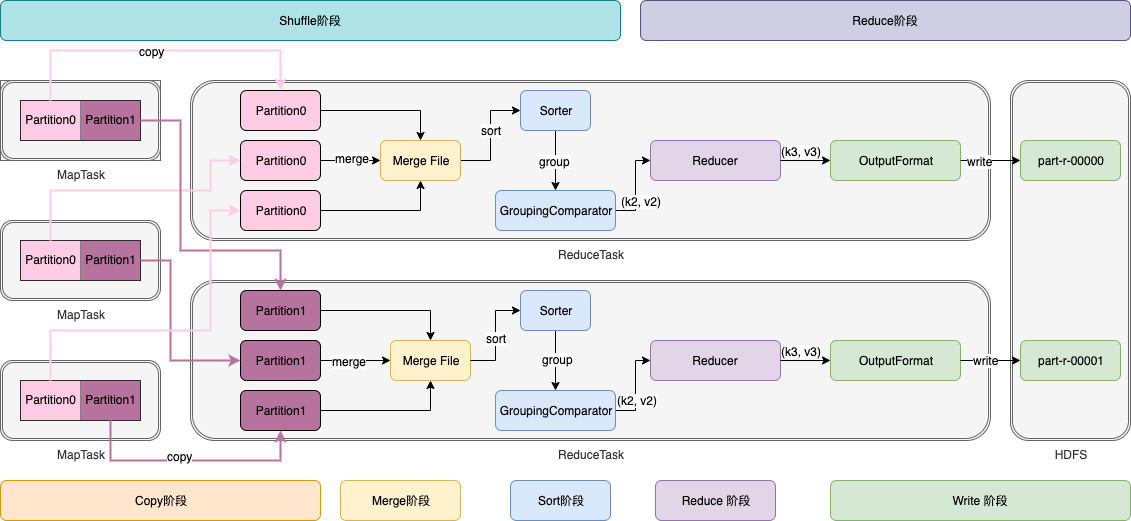

The diagram above was exported from draw.io. Its source (the exported page's mxGraphModel, read from the mxfile embedded in the PNG):
<mxGraphModel dx="1186" dy="830" grid="1" gridSize="10" guides="1" tooltips="1" connect="1" arrows="1" fold="1" page="1" pageScale="1" pageWidth="827" pageHeight="1169" math="0" shadow="0">
  <root>
    <mxCell id="0" />
    <mxCell id="1" parent="0" />
    <mxCell id="Ru1_wJTIgDTdRCimEyg_-12" value="" style="group;fillColor=#f5f5f5;strokeColor=#666666;fontColor=#333333;" parent="1" vertex="1" connectable="0">
      <mxGeometry x="40" y="120" width="160" height="80" as="geometry" />
    </mxCell>
    <mxCell id="Ru1_wJTIgDTdRCimEyg_-1" value="MapTask" style="shape=ext;double=1;rounded=1;whiteSpace=wrap;html=1;labelPosition=center;verticalLabelPosition=bottom;align=center;verticalAlign=top;fillColor=#f5f5f5;strokeColor=#666666;fontColor=#333333;" parent="Ru1_wJTIgDTdRCimEyg_-12" vertex="1">
      <mxGeometry width="160" height="80" as="geometry" />
    </mxCell>
    <mxCell id="Ru1_wJTIgDTdRCimEyg_-4" value="&lt;table border=&quot;1&quot; width=&quot;100%&quot; style=&quot;width: 100% ; height: 100% ; border-collapse: collapse&quot;&gt;&lt;tbody&gt;&lt;tr&gt;&lt;td align=&quot;center&quot; style=&quot;background-color: rgb(255 , 204 , 230)&quot;&gt;Partition0&lt;/td&gt;&lt;td align=&quot;center&quot; style=&quot;background-color: rgb(181 , 115 , 157)&quot;&gt;Partition1&lt;/td&gt;&lt;/tr&gt;&lt;/tbody&gt;&lt;/table&gt;" style="text;html=1;strokeColor=none;fillColor=none;overflow=fill;" parent="Ru1_wJTIgDTdRCimEyg_-12" vertex="1">
      <mxGeometry x="20" y="20" width="120" height="40" as="geometry" />
    </mxCell>
    <mxCell id="Ru1_wJTIgDTdRCimEyg_-14" value="MapTask" style="shape=ext;double=1;rounded=1;whiteSpace=wrap;html=1;labelPosition=center;verticalLabelPosition=bottom;align=center;verticalAlign=top;fillColor=#f5f5f5;strokeColor=#666666;fontColor=#333333;" parent="1" vertex="1">
      <mxGeometry x="40" y="260" width="160" height="80" as="geometry" />
    </mxCell>
    <mxCell id="Ru1_wJTIgDTdRCimEyg_-15" value="&lt;table border=&quot;1&quot; width=&quot;100%&quot; style=&quot;width: 100% ; height: 100% ; border-collapse: collapse&quot;&gt;&lt;tbody&gt;&lt;tr&gt;&lt;td align=&quot;center&quot; style=&quot;background-color: rgb(255 , 204 , 230)&quot;&gt;Partition0&lt;/td&gt;&lt;td align=&quot;center&quot; style=&quot;background-color: rgb(181 , 115 , 157)&quot;&gt;Partition1&lt;/td&gt;&lt;/tr&gt;&lt;/tbody&gt;&lt;/table&gt;" style="text;html=1;strokeColor=none;fillColor=none;overflow=fill;" parent="1" vertex="1">
      <mxGeometry x="60" y="280" width="120" height="40" as="geometry" />
    </mxCell>
    <mxCell id="Ru1_wJTIgDTdRCimEyg_-17" value="MapTask" style="shape=ext;double=1;rounded=1;whiteSpace=wrap;html=1;labelPosition=center;verticalLabelPosition=bottom;align=center;verticalAlign=top;fillColor=#f5f5f5;strokeColor=#666666;fontColor=#333333;" parent="1" vertex="1">
      <mxGeometry x="40" y="400" width="160" height="80" as="geometry" />
    </mxCell>
    <mxCell id="Ru1_wJTIgDTdRCimEyg_-18" value="&lt;table border=&quot;1&quot; width=&quot;100%&quot; style=&quot;width: 100% ; height: 100% ; border-collapse: collapse&quot;&gt;&lt;tbody&gt;&lt;tr&gt;&lt;td align=&quot;center&quot; style=&quot;background-color: rgb(255 , 204 , 230)&quot;&gt;Partition0&lt;/td&gt;&lt;td align=&quot;center&quot; style=&quot;background-color: rgb(181 , 115 , 157)&quot;&gt;Partition1&lt;/td&gt;&lt;/tr&gt;&lt;/tbody&gt;&lt;/table&gt;" style="text;html=1;strokeColor=none;fillColor=none;overflow=fill;" parent="1" vertex="1">
      <mxGeometry x="60" y="420" width="120" height="40" as="geometry" />
    </mxCell>
    <mxCell id="Ru1_wJTIgDTdRCimEyg_-45" value="Copy阶段" style="rounded=1;whiteSpace=wrap;html=1;fillColor=#ffe6cc;strokeColor=#d79b00;" parent="1" vertex="1">
      <mxGeometry x="40" y="520" width="320" height="40" as="geometry" />
    </mxCell>
    <mxCell id="Ru1_wJTIgDTdRCimEyg_-46" value="Merge阶段" style="rounded=1;whiteSpace=wrap;html=1;fillColor=#fff2cc;strokeColor=#d6b656;" parent="1" vertex="1">
      <mxGeometry x="380" y="520" width="120" height="40" as="geometry" />
    </mxCell>
    <mxCell id="Ru1_wJTIgDTdRCimEyg_-47" value="Sort阶段" style="rounded=1;whiteSpace=wrap;html=1;fillColor=#dae8fc;strokeColor=#6c8ebf;" parent="1" vertex="1">
      <mxGeometry x="550" y="520" width="100" height="40" as="geometry" />
    </mxCell>
    <mxCell id="Ru1_wJTIgDTdRCimEyg_-48" value="Reduce 阶段" style="rounded=1;whiteSpace=wrap;html=1;fillColor=#e1d5e7;strokeColor=#9673a6;" parent="1" vertex="1">
      <mxGeometry x="695" y="520" width="120" height="40" as="geometry" />
    </mxCell>
    <mxCell id="Ru1_wJTIgDTdRCimEyg_-49" value="HDFS" style="shape=ext;double=1;rounded=1;whiteSpace=wrap;html=1;labelPosition=center;verticalLabelPosition=bottom;align=center;verticalAlign=top;fillColor=#f5f5f5;strokeColor=#666666;fontColor=#333333;" parent="1" vertex="1">
      <mxGeometry x="1050" y="120" width="120" height="360" as="geometry" />
    </mxCell>
    <mxCell id="Ru1_wJTIgDTdRCimEyg_-50" value="part-r-00000" style="rounded=1;whiteSpace=wrap;html=1;fillColor=#d5e8d4;strokeColor=#82b366;" parent="1" vertex="1">
      <mxGeometry x="1060" y="180" width="100" height="40" as="geometry" />
    </mxCell>
    <mxCell id="Ru1_wJTIgDTdRCimEyg_-51" value="part-r-00001" style="rounded=1;whiteSpace=wrap;html=1;fillColor=#d5e8d4;strokeColor=#82b366;" parent="1" vertex="1">
      <mxGeometry x="1060" y="380" width="100" height="40" as="geometry" />
    </mxCell>
    <mxCell id="Ru1_wJTIgDTdRCimEyg_-53" value="Write 阶段" style="rounded=1;whiteSpace=wrap;html=1;fillColor=#d5e8d4;strokeColor=#82b366;" parent="1" vertex="1">
      <mxGeometry x="870" y="520" width="300" height="40" as="geometry" />
    </mxCell>
    <mxCell id="Ru1_wJTIgDTdRCimEyg_-21" value="ReduceTask" style="shape=ext;double=1;rounded=1;whiteSpace=wrap;html=1;fillColor=#f5f5f5;strokeColor=#666666;fontColor=#333333;labelPosition=center;verticalLabelPosition=bottom;align=center;verticalAlign=top;" parent="1" vertex="1">
      <mxGeometry x="230" y="120" width="800" height="160" as="geometry" />
    </mxCell>
    <mxCell id="Ru1_wJTIgDTdRCimEyg_-27" value="Partition0" style="rounded=1;whiteSpace=wrap;html=1;fillColor=#FFCCE6;" parent="1" vertex="1">
      <mxGeometry x="280" y="130" width="80" height="40" as="geometry" />
    </mxCell>
    <mxCell id="Ru1_wJTIgDTdRCimEyg_-28" value="Partition0" style="rounded=1;whiteSpace=wrap;html=1;fillColor=#FFCCE6;" parent="1" vertex="1">
      <mxGeometry x="280" y="180" width="80" height="40" as="geometry" />
    </mxCell>
    <mxCell id="Ru1_wJTIgDTdRCimEyg_-29" value="Partition0" style="rounded=1;whiteSpace=wrap;html=1;fillColor=#FFCCE6;" parent="1" vertex="1">
      <mxGeometry x="280" y="230" width="80" height="40" as="geometry" />
    </mxCell>
    <mxCell id="kQu1FwkZ7Osc0qprwyI4-2" style="edgeStyle=orthogonalEdgeStyle;rounded=0;orthogonalLoop=1;jettySize=auto;html=1;entryX=0;entryY=0.5;entryDx=0;entryDy=0;" parent="1" source="Ru1_wJTIgDTdRCimEyg_-30" target="kQu1FwkZ7Osc0qprwyI4-1" edge="1">
      <mxGeometry relative="1" as="geometry" />
    </mxCell>
    <mxCell id="kQu1FwkZ7Osc0qprwyI4-8" value="sort" style="text;html=1;align=center;verticalAlign=middle;resizable=0;points=[];;labelBackgroundColor=#ffffff;" parent="kQu1FwkZ7Osc0qprwyI4-2" vertex="1" connectable="0">
      <mxGeometry x="0.1" relative="1" as="geometry">
        <mxPoint as="offset" />
      </mxGeometry>
    </mxCell>
    <mxCell id="Ru1_wJTIgDTdRCimEyg_-30" value="Merge File" style="rounded=1;whiteSpace=wrap;html=1;fillColor=#fff2cc;strokeColor=#d6b656;" parent="1" vertex="1">
      <mxGeometry x="420" y="180" width="80" height="40" as="geometry" />
    </mxCell>
    <mxCell id="Ru1_wJTIgDTdRCimEyg_-41" style="edgeStyle=orthogonalEdgeStyle;rounded=0;orthogonalLoop=1;jettySize=auto;html=1;" parent="1" source="Ru1_wJTIgDTdRCimEyg_-27" target="Ru1_wJTIgDTdRCimEyg_-30" edge="1">
      <mxGeometry relative="1" as="geometry" />
    </mxCell>
    <mxCell id="Ru1_wJTIgDTdRCimEyg_-39" style="edgeStyle=none;rounded=0;orthogonalLoop=1;jettySize=auto;html=1;" parent="1" source="Ru1_wJTIgDTdRCimEyg_-28" target="Ru1_wJTIgDTdRCimEyg_-30" edge="1">
      <mxGeometry relative="1" as="geometry" />
    </mxCell>
    <mxCell id="kQu1FwkZ7Osc0qprwyI4-6" value="merge" style="text;html=1;align=center;verticalAlign=middle;resizable=0;points=[];;labelBackgroundColor=#ffffff;" parent="Ru1_wJTIgDTdRCimEyg_-39" vertex="1" connectable="0">
      <mxGeometry x="0.0333" y="3" relative="1" as="geometry">
        <mxPoint as="offset" />
      </mxGeometry>
    </mxCell>
    <mxCell id="Ru1_wJTIgDTdRCimEyg_-40" style="edgeStyle=orthogonalEdgeStyle;rounded=0;orthogonalLoop=1;jettySize=auto;html=1;entryX=0.5;entryY=1;entryDx=0;entryDy=0;" parent="1" source="Ru1_wJTIgDTdRCimEyg_-29" target="Ru1_wJTIgDTdRCimEyg_-30" edge="1">
      <mxGeometry relative="1" as="geometry" />
    </mxCell>
    <mxCell id="Ru1_wJTIgDTdRCimEyg_-32" value="Reducer" style="rounded=1;whiteSpace=wrap;html=1;fillColor=#e1d5e7;strokeColor=#9673a6;" parent="1" vertex="1">
      <mxGeometry x="690" y="180" width="130" height="40" as="geometry" />
    </mxCell>
    <mxCell id="Ru1_wJTIgDTdRCimEyg_-33" value="OutputFormat" style="rounded=1;whiteSpace=wrap;html=1;fillColor=#d5e8d4;strokeColor=#82b366;" parent="1" vertex="1">
      <mxGeometry x="870" y="180" width="130" height="40" as="geometry" />
    </mxCell>
    <mxCell id="Ru1_wJTIgDTdRCimEyg_-44" style="edgeStyle=orthogonalEdgeStyle;rounded=0;orthogonalLoop=1;jettySize=auto;html=1;" parent="1" source="Ru1_wJTIgDTdRCimEyg_-32" target="Ru1_wJTIgDTdRCimEyg_-33" edge="1">
      <mxGeometry relative="1" as="geometry" />
    </mxCell>
    <mxCell id="kQu1FwkZ7Osc0qprwyI4-9" value="(k3, v3)" style="text;html=1;align=center;verticalAlign=middle;resizable=0;points=[];;labelBackgroundColor=#ffffff;" parent="Ru1_wJTIgDTdRCimEyg_-44" vertex="1" connectable="0">
      <mxGeometry x="-0.4" y="1" relative="1" as="geometry">
        <mxPoint x="5" y="-9" as="offset" />
      </mxGeometry>
    </mxCell>
    <mxCell id="FIBa8acdvh-e5TXNuCru-4" style="edgeStyle=orthogonalEdgeStyle;rounded=0;orthogonalLoop=1;jettySize=auto;html=1;entryX=0.5;entryY=0;entryDx=0;entryDy=0;" edge="1" parent="1" source="kQu1FwkZ7Osc0qprwyI4-1" target="FIBa8acdvh-e5TXNuCru-3">
      <mxGeometry relative="1" as="geometry" />
    </mxCell>
    <mxCell id="FIBa8acdvh-e5TXNuCru-5" value="group" style="text;html=1;align=center;verticalAlign=middle;resizable=0;points=[];;labelBackgroundColor=#ffffff;" vertex="1" connectable="0" parent="FIBa8acdvh-e5TXNuCru-4">
      <mxGeometry y="-1" relative="1" as="geometry">
        <mxPoint as="offset" />
      </mxGeometry>
    </mxCell>
    <mxCell id="kQu1FwkZ7Osc0qprwyI4-1" value="Sorter" style="rounded=1;whiteSpace=wrap;html=1;fillColor=#dae8fc;strokeColor=#6c8ebf;" parent="1" vertex="1">
      <mxGeometry x="560" y="130" width="70" height="40" as="geometry" />
    </mxCell>
    <mxCell id="Ru1_wJTIgDTdRCimEyg_-84" style="edgeStyle=orthogonalEdgeStyle;rounded=0;orthogonalLoop=1;jettySize=auto;html=1;entryX=0.5;entryY=0;entryDx=0;entryDy=0;strokeColor=#FFCCE6;strokeWidth=2;" parent="1" source="Ru1_wJTIgDTdRCimEyg_-4" target="Ru1_wJTIgDTdRCimEyg_-27" edge="1">
      <mxGeometry relative="1" as="geometry">
        <Array as="points">
          <mxPoint x="90" y="90" />
          <mxPoint x="320" y="90" />
        </Array>
      </mxGeometry>
    </mxCell>
    <mxCell id="kQu1FwkZ7Osc0qprwyI4-7" value="copy" style="text;html=1;align=center;verticalAlign=middle;resizable=0;points=[];;labelBackgroundColor=#ffffff;" parent="Ru1_wJTIgDTdRCimEyg_-84" vertex="1" connectable="0">
      <mxGeometry x="-0.0562" relative="1" as="geometry">
        <mxPoint as="offset" />
      </mxGeometry>
    </mxCell>
    <mxCell id="Ru1_wJTIgDTdRCimEyg_-85" style="edgeStyle=orthogonalEdgeStyle;rounded=0;orthogonalLoop=1;jettySize=auto;html=1;entryX=0;entryY=0.5;entryDx=0;entryDy=0;strokeColor=#FFCCE6;strokeWidth=2;" parent="1" source="Ru1_wJTIgDTdRCimEyg_-15" target="Ru1_wJTIgDTdRCimEyg_-28" edge="1">
      <mxGeometry relative="1" as="geometry">
        <Array as="points">
          <mxPoint x="90" y="230" />
          <mxPoint x="250" y="230" />
          <mxPoint x="250" y="200" />
        </Array>
      </mxGeometry>
    </mxCell>
    <mxCell id="Ru1_wJTIgDTdRCimEyg_-56" value="ReduceTask" style="shape=ext;double=1;rounded=1;whiteSpace=wrap;html=1;fillColor=#f5f5f5;strokeColor=#666666;fontColor=#333333;labelPosition=center;verticalLabelPosition=bottom;align=center;verticalAlign=top;" parent="1" vertex="1">
      <mxGeometry x="230" y="320" width="800" height="160" as="geometry" />
    </mxCell>
    <mxCell id="Ru1_wJTIgDTdRCimEyg_-57" value="Partition1" style="rounded=1;whiteSpace=wrap;html=1;fillColor=#B5739D;" parent="1" vertex="1">
      <mxGeometry x="280" y="330" width="80" height="40" as="geometry" />
    </mxCell>
    <mxCell id="Ru1_wJTIgDTdRCimEyg_-58" value="Partition1" style="rounded=1;whiteSpace=wrap;html=1;fillColor=#B5739D;" parent="1" vertex="1">
      <mxGeometry x="280" y="380" width="80" height="40" as="geometry" />
    </mxCell>
    <mxCell id="Ru1_wJTIgDTdRCimEyg_-59" value="Partition1" style="rounded=1;whiteSpace=wrap;html=1;fillColor=#B5739D;" parent="1" vertex="1">
      <mxGeometry x="280" y="430" width="80" height="40" as="geometry" />
    </mxCell>
    <mxCell id="Ru1_wJTIgDTdRCimEyg_-60" value="Merge File" style="rounded=1;whiteSpace=wrap;html=1;fillColor=#fff2cc;strokeColor=#d6b656;" parent="1" vertex="1">
      <mxGeometry x="430" y="380" width="80" height="40" as="geometry" />
    </mxCell>
    <mxCell id="Ru1_wJTIgDTdRCimEyg_-61" style="edgeStyle=orthogonalEdgeStyle;rounded=0;orthogonalLoop=1;jettySize=auto;html=1;" parent="1" source="Ru1_wJTIgDTdRCimEyg_-57" target="Ru1_wJTIgDTdRCimEyg_-60" edge="1">
      <mxGeometry relative="1" as="geometry" />
    </mxCell>
    <mxCell id="Ru1_wJTIgDTdRCimEyg_-62" style="edgeStyle=none;rounded=0;orthogonalLoop=1;jettySize=auto;html=1;" parent="1" source="Ru1_wJTIgDTdRCimEyg_-58" target="Ru1_wJTIgDTdRCimEyg_-60" edge="1">
      <mxGeometry relative="1" as="geometry" />
    </mxCell>
    <mxCell id="kQu1FwkZ7Osc0qprwyI4-11" value="merge" style="text;html=1;align=center;verticalAlign=middle;resizable=0;points=[];;labelBackgroundColor=#ffffff;" parent="Ru1_wJTIgDTdRCimEyg_-62" vertex="1" connectable="0">
      <mxGeometry x="-0.2" relative="1" as="geometry">
        <mxPoint as="offset" />
      </mxGeometry>
    </mxCell>
    <mxCell id="Ru1_wJTIgDTdRCimEyg_-63" style="edgeStyle=orthogonalEdgeStyle;rounded=0;orthogonalLoop=1;jettySize=auto;html=1;entryX=0.5;entryY=1;entryDx=0;entryDy=0;" parent="1" source="Ru1_wJTIgDTdRCimEyg_-59" target="Ru1_wJTIgDTdRCimEyg_-60" edge="1">
      <mxGeometry relative="1" as="geometry" />
    </mxCell>
    <mxCell id="FIBa8acdvh-e5TXNuCru-12" style="edgeStyle=orthogonalEdgeStyle;rounded=0;orthogonalLoop=1;jettySize=auto;html=1;entryX=0.5;entryY=0;entryDx=0;entryDy=0;" edge="1" parent="1" source="Ru1_wJTIgDTdRCimEyg_-64" target="FIBa8acdvh-e5TXNuCru-11">
      <mxGeometry relative="1" as="geometry" />
    </mxCell>
    <mxCell id="FIBa8acdvh-e5TXNuCru-13" value="group" style="text;html=1;align=center;verticalAlign=middle;resizable=0;points=[];;labelBackgroundColor=#ffffff;" vertex="1" connectable="0" parent="FIBa8acdvh-e5TXNuCru-12">
      <mxGeometry x="-0.0667" y="2" relative="1" as="geometry">
        <mxPoint as="offset" />
      </mxGeometry>
    </mxCell>
    <mxCell id="Ru1_wJTIgDTdRCimEyg_-64" value="Sorter" style="rounded=1;whiteSpace=wrap;html=1;fillColor=#dae8fc;strokeColor=#6c8ebf;" parent="1" vertex="1">
      <mxGeometry x="560" y="330" width="70" height="40" as="geometry" />
    </mxCell>
    <mxCell id="Ru1_wJTIgDTdRCimEyg_-65" style="edgeStyle=orthogonalEdgeStyle;rounded=0;orthogonalLoop=1;jettySize=auto;html=1;entryX=0;entryY=0.5;entryDx=0;entryDy=0;" parent="1" source="Ru1_wJTIgDTdRCimEyg_-60" target="Ru1_wJTIgDTdRCimEyg_-64" edge="1">
      <mxGeometry relative="1" as="geometry" />
    </mxCell>
    <mxCell id="kQu1FwkZ7Osc0qprwyI4-12" value="sort" style="text;html=1;align=center;verticalAlign=middle;resizable=0;points=[];;labelBackgroundColor=#ffffff;" parent="Ru1_wJTIgDTdRCimEyg_-65" vertex="1" connectable="0">
      <mxGeometry x="-0.04" relative="1" as="geometry">
        <mxPoint as="offset" />
      </mxGeometry>
    </mxCell>
    <mxCell id="Ru1_wJTIgDTdRCimEyg_-66" value="Reducer" style="rounded=1;whiteSpace=wrap;html=1;fillColor=#e1d5e7;strokeColor=#9673a6;" parent="1" vertex="1">
      <mxGeometry x="690" y="380" width="130" height="40" as="geometry" />
    </mxCell>
    <mxCell id="Ru1_wJTIgDTdRCimEyg_-67" style="edgeStyle=orthogonalEdgeStyle;rounded=0;orthogonalLoop=1;jettySize=auto;html=1;entryX=0;entryY=0.5;entryDx=0;entryDy=0;exitX=1;exitY=0.5;exitDx=0;exitDy=0;" parent="1" source="FIBa8acdvh-e5TXNuCru-11" target="Ru1_wJTIgDTdRCimEyg_-66" edge="1">
      <mxGeometry relative="1" as="geometry">
        <Array as="points">
          <mxPoint x="675" y="450" />
          <mxPoint x="675" y="400" />
        </Array>
      </mxGeometry>
    </mxCell>
    <mxCell id="kQu1FwkZ7Osc0qprwyI4-16" value="(k2, v2)" style="text;html=1;align=center;verticalAlign=middle;resizable=0;points=[];;labelBackgroundColor=#ffffff;" parent="Ru1_wJTIgDTdRCimEyg_-67" vertex="1" connectable="0">
      <mxGeometry x="-0.2667" y="-1" relative="1" as="geometry">
        <mxPoint as="offset" />
      </mxGeometry>
    </mxCell>
    <mxCell id="Ru1_wJTIgDTdRCimEyg_-68" value="OutputFormat" style="rounded=1;whiteSpace=wrap;html=1;fillColor=#d5e8d4;strokeColor=#82b366;" parent="1" vertex="1">
      <mxGeometry x="870" y="380" width="130" height="40" as="geometry" />
    </mxCell>
    <mxCell id="Ru1_wJTIgDTdRCimEyg_-69" style="edgeStyle=orthogonalEdgeStyle;rounded=0;orthogonalLoop=1;jettySize=auto;html=1;" parent="1" source="Ru1_wJTIgDTdRCimEyg_-66" target="Ru1_wJTIgDTdRCimEyg_-68" edge="1">
      <mxGeometry relative="1" as="geometry" />
    </mxCell>
    <mxCell id="kQu1FwkZ7Osc0qprwyI4-14" value="(k3, v3)" style="text;html=1;align=center;verticalAlign=middle;resizable=0;points=[];;labelBackgroundColor=#ffffff;" parent="Ru1_wJTIgDTdRCimEyg_-69" vertex="1" connectable="0">
      <mxGeometry x="-0.32" y="-1" relative="1" as="geometry">
        <mxPoint x="3" y="-11" as="offset" />
      </mxGeometry>
    </mxCell>
    <mxCell id="Ru1_wJTIgDTdRCimEyg_-52" style="edgeStyle=orthogonalEdgeStyle;rounded=0;orthogonalLoop=1;jettySize=auto;html=1;entryX=0;entryY=0.5;entryDx=0;entryDy=0;" parent="1" source="Ru1_wJTIgDTdRCimEyg_-33" target="Ru1_wJTIgDTdRCimEyg_-50" edge="1">
      <mxGeometry relative="1" as="geometry" />
    </mxCell>
    <mxCell id="FIBa8acdvh-e5TXNuCru-8" value="write" style="text;html=1;align=center;verticalAlign=middle;resizable=0;points=[];;labelBackgroundColor=#ffffff;" vertex="1" connectable="0" parent="Ru1_wJTIgDTdRCimEyg_-52">
      <mxGeometry x="-0.3667" relative="1" as="geometry">
        <mxPoint as="offset" />
      </mxGeometry>
    </mxCell>
    <mxCell id="Ru1_wJTIgDTdRCimEyg_-76" style="edgeStyle=orthogonalEdgeStyle;curved=1;rounded=0;orthogonalLoop=1;jettySize=auto;html=1;entryX=0;entryY=0.5;entryDx=0;entryDy=0;strokeColor=#000000;" parent="1" source="Ru1_wJTIgDTdRCimEyg_-68" target="Ru1_wJTIgDTdRCimEyg_-51" edge="1">
      <mxGeometry relative="1" as="geometry" />
    </mxCell>
    <mxCell id="FIBa8acdvh-e5TXNuCru-14" value="write" style="text;html=1;align=center;verticalAlign=middle;resizable=0;points=[];;labelBackgroundColor=#ffffff;" vertex="1" connectable="0" parent="Ru1_wJTIgDTdRCimEyg_-76">
      <mxGeometry x="-0.1667" y="1" relative="1" as="geometry">
        <mxPoint as="offset" />
      </mxGeometry>
    </mxCell>
    <mxCell id="Ru1_wJTIgDTdRCimEyg_-81" style="edgeStyle=orthogonalEdgeStyle;rounded=0;orthogonalLoop=1;jettySize=auto;html=1;exitX=1;exitY=0.5;exitDx=0;exitDy=0;strokeColor=#B5739D;strokeWidth=2;" parent="1" source="Ru1_wJTIgDTdRCimEyg_-4" target="Ru1_wJTIgDTdRCimEyg_-57" edge="1">
      <mxGeometry relative="1" as="geometry">
        <Array as="points">
          <mxPoint x="220" y="160" />
          <mxPoint x="220" y="290" />
          <mxPoint x="320" y="290" />
        </Array>
      </mxGeometry>
    </mxCell>
    <mxCell id="Ru1_wJTIgDTdRCimEyg_-83" style="edgeStyle=orthogonalEdgeStyle;rounded=0;orthogonalLoop=1;jettySize=auto;html=1;entryX=0.5;entryY=1;entryDx=0;entryDy=0;strokeColor=#B5739D;strokeWidth=2;" parent="1" source="Ru1_wJTIgDTdRCimEyg_-18" target="Ru1_wJTIgDTdRCimEyg_-59" edge="1">
      <mxGeometry relative="1" as="geometry">
        <Array as="points">
          <mxPoint x="150" y="500" />
          <mxPoint x="320" y="500" />
        </Array>
      </mxGeometry>
    </mxCell>
    <mxCell id="kQu1FwkZ7Osc0qprwyI4-10" value="copy" style="text;html=1;align=center;verticalAlign=middle;resizable=0;points=[];;labelBackgroundColor=#ffffff;" parent="Ru1_wJTIgDTdRCimEyg_-83" vertex="1" connectable="0">
      <mxGeometry x="-0.0917" y="5" relative="1" as="geometry">
        <mxPoint as="offset" />
      </mxGeometry>
    </mxCell>
    <mxCell id="Ru1_wJTIgDTdRCimEyg_-82" style="edgeStyle=orthogonalEdgeStyle;rounded=0;orthogonalLoop=1;jettySize=auto;html=1;entryX=0;entryY=0.5;entryDx=0;entryDy=0;strokeColor=#B5739D;strokeWidth=2;exitX=1;exitY=0.5;exitDx=0;exitDy=0;" parent="1" source="Ru1_wJTIgDTdRCimEyg_-15" target="Ru1_wJTIgDTdRCimEyg_-58" edge="1">
      <mxGeometry relative="1" as="geometry">
        <Array as="points">
          <mxPoint x="210" y="300" />
          <mxPoint x="210" y="400" />
        </Array>
      </mxGeometry>
    </mxCell>
    <mxCell id="Ru1_wJTIgDTdRCimEyg_-86" style="edgeStyle=orthogonalEdgeStyle;rounded=0;orthogonalLoop=1;jettySize=auto;html=1;strokeColor=#FFCCE6;strokeWidth=2;" parent="1" source="Ru1_wJTIgDTdRCimEyg_-18" target="Ru1_wJTIgDTdRCimEyg_-29" edge="1">
      <mxGeometry relative="1" as="geometry">
        <Array as="points">
          <mxPoint x="90" y="370" />
          <mxPoint x="250" y="370" />
          <mxPoint x="250" y="250" />
        </Array>
      </mxGeometry>
    </mxCell>
    <mxCell id="FIBa8acdvh-e5TXNuCru-1" value="Shuffle阶段" style="rounded=1;whiteSpace=wrap;html=1;fillColor=#b0e3e6;strokeColor=#0e8088;" vertex="1" parent="1">
      <mxGeometry x="40" y="40" width="620" height="40" as="geometry" />
    </mxCell>
    <mxCell id="FIBa8acdvh-e5TXNuCru-2" value="Reduce阶段" style="rounded=1;whiteSpace=wrap;html=1;fillColor=#d0cee2;strokeColor=#56517e;" vertex="1" parent="1">
      <mxGeometry x="680" y="40" width="490" height="40" as="geometry" />
    </mxCell>
    <mxCell id="FIBa8acdvh-e5TXNuCru-6" style="edgeStyle=orthogonalEdgeStyle;rounded=0;orthogonalLoop=1;jettySize=auto;html=1;entryX=0;entryY=0.5;entryDx=0;entryDy=0;" edge="1" parent="1" source="FIBa8acdvh-e5TXNuCru-3" target="Ru1_wJTIgDTdRCimEyg_-32">
      <mxGeometry relative="1" as="geometry">
        <Array as="points">
          <mxPoint x="675" y="250" />
          <mxPoint x="675" y="200" />
        </Array>
      </mxGeometry>
    </mxCell>
    <mxCell id="FIBa8acdvh-e5TXNuCru-7" value="(k2, v2)" style="text;html=1;align=center;verticalAlign=middle;resizable=0;points=[];;labelBackgroundColor=#ffffff;" vertex="1" connectable="0" parent="FIBa8acdvh-e5TXNuCru-6">
      <mxGeometry x="0.2" y="-1" relative="1" as="geometry">
        <mxPoint x="4" y="21" as="offset" />
      </mxGeometry>
    </mxCell>
    <mxCell id="FIBa8acdvh-e5TXNuCru-3" value="GroupingComparator" style="rounded=1;whiteSpace=wrap;html=1;fillColor=#dae8fc;strokeColor=#6c8ebf;" vertex="1" parent="1">
      <mxGeometry x="535" y="230" width="120" height="40" as="geometry" />
    </mxCell>
    <mxCell id="FIBa8acdvh-e5TXNuCru-11" value="GroupingComparator" style="rounded=1;whiteSpace=wrap;html=1;fillColor=#dae8fc;strokeColor=#6c8ebf;" vertex="1" parent="1">
      <mxGeometry x="535" y="430" width="120" height="40" as="geometry" />
    </mxCell>
  </root>
</mxGraphModel>